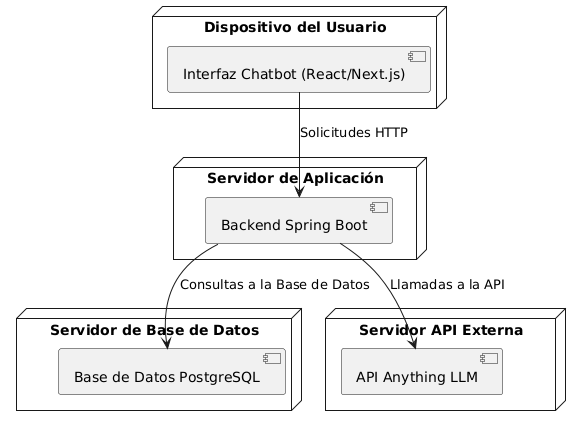

The diagram above was rendered by PlantUML. Its source (embedded in the PNG):
@startuml
node "Dispositivo del Usuario" {
    component "Interfaz Chatbot (React/Next.js)"
}

node "Servidor de Aplicación" {
    component "Backend Spring Boot"
}

node "Servidor de Base de Datos" {
    component "Base de Datos PostgreSQL"
}

node "Servidor API Externa" {
    component "API Anything LLM"
}

"Interfaz Chatbot (React/Next.js)" --> "Backend Spring Boot" : "Solicitudes HTTP"
"Backend Spring Boot" --> "Base de Datos PostgreSQL" : "Consultas a la Base de Datos"
"Backend Spring Boot" --> "API Anything LLM" : "Llamadas a la API"
@enduml